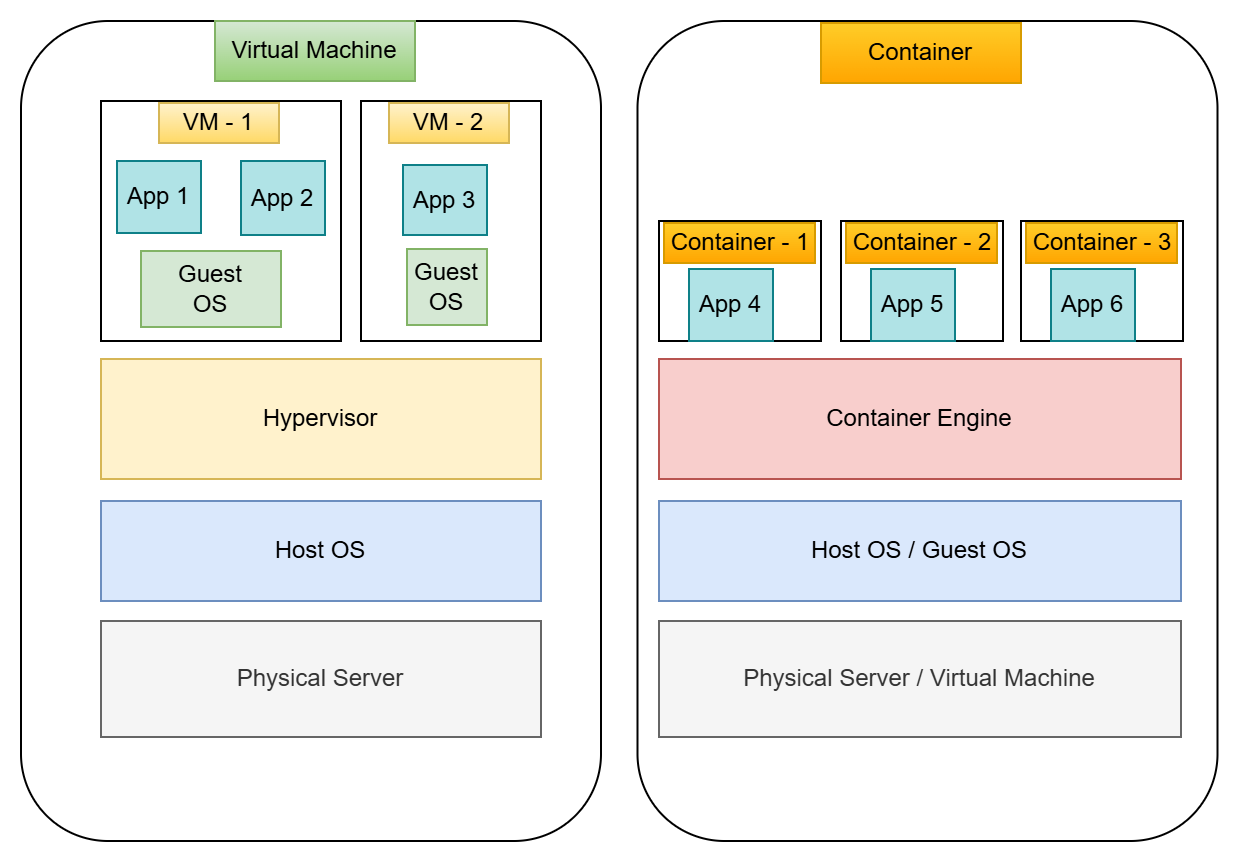

The diagram above was exported from draw.io. Its source (the exported page's mxGraphModel, read from the mxfile embedded in the PNG):
<mxGraphModel dx="786" dy="417" grid="1" gridSize="10" guides="1" tooltips="1" connect="1" arrows="1" fold="1" page="1" pageScale="1" pageWidth="827" pageHeight="1169" math="0" shadow="0">
  <root>
    <mxCell id="0" />
    <mxCell id="1" parent="0" />
    <mxCell id="C7dOuRmIj1cES_CxSSiu-64" value="" style="rounded=1;whiteSpace=wrap;html=1;" parent="1" vertex="1">
      <mxGeometry x="388.25" y="40" width="290" height="410" as="geometry" />
    </mxCell>
    <mxCell id="C7dOuRmIj1cES_CxSSiu-63" value="" style="rounded=1;whiteSpace=wrap;html=1;" parent="1" vertex="1">
      <mxGeometry x="80" y="40" width="290" height="410" as="geometry" />
    </mxCell>
    <mxCell id="C7dOuRmIj1cES_CxSSiu-16" value="" style="rounded=0;whiteSpace=wrap;html=1;" parent="1" vertex="1">
      <mxGeometry x="250" y="80" width="90" height="120" as="geometry" />
    </mxCell>
    <mxCell id="C7dOuRmIj1cES_CxSSiu-13" value="" style="rounded=0;whiteSpace=wrap;html=1;" parent="1" vertex="1">
      <mxGeometry x="120" y="80" width="120" height="120" as="geometry" />
    </mxCell>
    <mxCell id="C7dOuRmIj1cES_CxSSiu-1" value="Physical Server" style="rounded=0;whiteSpace=wrap;html=1;fillColor=#f5f5f5;fontColor=#333333;strokeColor=#666666;" parent="1" vertex="1">
      <mxGeometry x="120" y="340" width="220" height="58" as="geometry" />
    </mxCell>
    <mxCell id="C7dOuRmIj1cES_CxSSiu-3" value="Hypervisor" style="rounded=0;whiteSpace=wrap;html=1;fillColor=#fff2cc;strokeColor=#d6b656;" parent="1" vertex="1">
      <mxGeometry x="120" y="209" width="220" height="60" as="geometry" />
    </mxCell>
    <mxCell id="C7dOuRmIj1cES_CxSSiu-7" value="Guest&lt;div&gt;OS&lt;/div&gt;" style="rounded=0;whiteSpace=wrap;html=1;fillColor=#d5e8d4;strokeColor=#82b366;" parent="1" vertex="1">
      <mxGeometry x="140" y="155" width="70" height="38" as="geometry" />
    </mxCell>
    <mxCell id="C7dOuRmIj1cES_CxSSiu-9" value="Guest&lt;div&gt;OS&lt;/div&gt;" style="rounded=0;whiteSpace=wrap;html=1;fillColor=#d5e8d4;strokeColor=#82b366;" parent="1" vertex="1">
      <mxGeometry x="273" y="154" width="40" height="38" as="geometry" />
    </mxCell>
    <mxCell id="C7dOuRmIj1cES_CxSSiu-12" value="Host OS" style="rounded=0;whiteSpace=wrap;html=1;fillColor=#dae8fc;strokeColor=#6c8ebf;" parent="1" vertex="1">
      <mxGeometry x="120" y="280" width="220" height="50" as="geometry" />
    </mxCell>
    <mxCell id="C7dOuRmIj1cES_CxSSiu-14" value="App 1" style="rounded=0;whiteSpace=wrap;html=1;fillColor=#b0e3e6;strokeColor=#0e8088;" parent="1" vertex="1">
      <mxGeometry x="128" y="110" width="42" height="36" as="geometry" />
    </mxCell>
    <mxCell id="C7dOuRmIj1cES_CxSSiu-15" value="App 2" style="rounded=0;whiteSpace=wrap;html=1;fillColor=#b0e3e6;strokeColor=#0e8088;" parent="1" vertex="1">
      <mxGeometry x="190" y="110" width="42" height="37" as="geometry" />
    </mxCell>
    <mxCell id="C7dOuRmIj1cES_CxSSiu-17" value="App 3" style="rounded=0;whiteSpace=wrap;html=1;fillColor=#b0e3e6;strokeColor=#0e8088;" parent="1" vertex="1">
      <mxGeometry x="271" y="112" width="42" height="35" as="geometry" />
    </mxCell>
    <mxCell id="C7dOuRmIj1cES_CxSSiu-18" value="VM - 1" style="text;html=1;align=center;verticalAlign=middle;whiteSpace=wrap;rounded=0;fillColor=#fff2cc;gradientColor=#ffd966;strokeColor=#d6b656;" parent="1" vertex="1">
      <mxGeometry x="149" y="81" width="60" height="20" as="geometry" />
    </mxCell>
    <mxCell id="C7dOuRmIj1cES_CxSSiu-19" value="VM - 2" style="text;html=1;align=center;verticalAlign=middle;whiteSpace=wrap;rounded=0;fillColor=#fff2cc;gradientColor=#ffd966;strokeColor=#d6b656;" parent="1" vertex="1">
      <mxGeometry x="264" y="81" width="60" height="20" as="geometry" />
    </mxCell>
    <mxCell id="C7dOuRmIj1cES_CxSSiu-45" value="" style="rounded=0;whiteSpace=wrap;html=1;" parent="1" vertex="1">
      <mxGeometry x="399" y="140" width="81" height="60" as="geometry" />
    </mxCell>
    <mxCell id="C7dOuRmIj1cES_CxSSiu-46" value="Physical Server / Virtual Machine" style="rounded=0;whiteSpace=wrap;html=1;fillColor=#f5f5f5;fontColor=#333333;strokeColor=#666666;" parent="1" vertex="1">
      <mxGeometry x="399" y="340" width="261" height="58" as="geometry" />
    </mxCell>
    <mxCell id="C7dOuRmIj1cES_CxSSiu-47" value="Container Engine" style="rounded=0;whiteSpace=wrap;html=1;fillColor=#f8cecc;strokeColor=#b85450;" parent="1" vertex="1">
      <mxGeometry x="399" y="209" width="261" height="60" as="geometry" />
    </mxCell>
    <mxCell id="C7dOuRmIj1cES_CxSSiu-50" value="Host OS / Guest OS" style="rounded=0;whiteSpace=wrap;html=1;fillColor=#dae8fc;strokeColor=#6c8ebf;" parent="1" vertex="1">
      <mxGeometry x="399" y="280" width="261" height="50" as="geometry" />
    </mxCell>
    <mxCell id="C7dOuRmIj1cES_CxSSiu-54" value="Container - 1" style="text;html=1;align=center;verticalAlign=middle;whiteSpace=wrap;rounded=0;fillColor=#ffcd28;gradientColor=#ffa500;strokeColor=#d79b00;" parent="1" vertex="1">
      <mxGeometry x="401.5" y="141" width="75.5" height="20" as="geometry" />
    </mxCell>
    <mxCell id="C7dOuRmIj1cES_CxSSiu-56" value="App 4" style="rounded=0;whiteSpace=wrap;html=1;fillColor=#b0e3e6;strokeColor=#0e8088;" parent="1" vertex="1">
      <mxGeometry x="414" y="164" width="42" height="36" as="geometry" />
    </mxCell>
    <mxCell id="C7dOuRmIj1cES_CxSSiu-57" value="" style="rounded=0;whiteSpace=wrap;html=1;" parent="1" vertex="1">
      <mxGeometry x="490" y="140" width="81" height="60" as="geometry" />
    </mxCell>
    <mxCell id="C7dOuRmIj1cES_CxSSiu-58" value="Container - 2" style="text;html=1;align=center;verticalAlign=middle;whiteSpace=wrap;rounded=0;fillColor=#ffcd28;gradientColor=#ffa500;strokeColor=#d79b00;" parent="1" vertex="1">
      <mxGeometry x="492.5" y="141" width="75.5" height="20" as="geometry" />
    </mxCell>
    <mxCell id="C7dOuRmIj1cES_CxSSiu-59" value="App 5" style="rounded=0;whiteSpace=wrap;html=1;fillColor=#b0e3e6;strokeColor=#0e8088;" parent="1" vertex="1">
      <mxGeometry x="505" y="164" width="42" height="36" as="geometry" />
    </mxCell>
    <mxCell id="C7dOuRmIj1cES_CxSSiu-60" value="" style="rounded=0;whiteSpace=wrap;html=1;" parent="1" vertex="1">
      <mxGeometry x="580" y="140" width="81" height="60" as="geometry" />
    </mxCell>
    <mxCell id="C7dOuRmIj1cES_CxSSiu-61" value="Container - 3" style="text;html=1;align=center;verticalAlign=middle;whiteSpace=wrap;rounded=0;fillColor=#ffcd28;gradientColor=#ffa500;strokeColor=#d79b00;" parent="1" vertex="1">
      <mxGeometry x="582.5" y="141" width="75.5" height="20" as="geometry" />
    </mxCell>
    <mxCell id="C7dOuRmIj1cES_CxSSiu-62" value="App 6" style="rounded=0;whiteSpace=wrap;html=1;fillColor=#b0e3e6;strokeColor=#0e8088;" parent="1" vertex="1">
      <mxGeometry x="595" y="164" width="42" height="36" as="geometry" />
    </mxCell>
    <mxCell id="C7dOuRmIj1cES_CxSSiu-65" value="Virtual Machine" style="text;html=1;align=center;verticalAlign=middle;whiteSpace=wrap;rounded=0;fillColor=#d5e8d4;strokeColor=#82b366;gradientColor=#97d077;" parent="1" vertex="1">
      <mxGeometry x="177" y="40" width="100" height="30" as="geometry" />
    </mxCell>
    <mxCell id="C7dOuRmIj1cES_CxSSiu-66" value="Container" style="text;html=1;align=center;verticalAlign=middle;whiteSpace=wrap;rounded=0;fillColor=#ffcd28;gradientColor=#ffa500;strokeColor=#d79b00;" parent="1" vertex="1">
      <mxGeometry x="480" y="41" width="100" height="30" as="geometry" />
    </mxCell>
  </root>
</mxGraphModel>